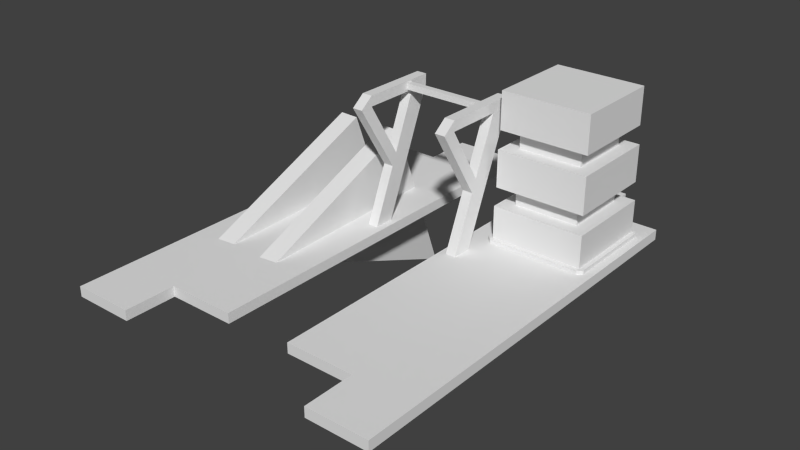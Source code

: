 # Source: JackHammer.blend  (saved by Blender 2.72.0; exported with 4.5.12 LTS)
import bpy
from mathutils import Matrix  # noqa: F401  (used for matrix-valued properties, if any)

bpy.ops.wm.read_factory_settings(use_empty=True)
scene = bpy.context.scene
scene.name = 'Scene'

# ---- collections
col_collection_1 = bpy.data.collections.new('Collection 1'); scene.collection.children.link(col_collection_1)

# ---- materials (node trees are filled in below, after node groups)
mat_material = bpy.data.materials.new('Material')
mat_material.alpha_threshold = 0.0
mat_material.use_transparent_shadow = False
mat_material.roughness = 0.5
mat_material.line_color = (0.0, 0.0, 0.0, 1.0)

# ---- material node trees

# ---- world
world_world = bpy.data.worlds.new('World'); scene.world = world_world
world_world.color = (0.05088, 0.05088, 0.05088)
world_world.use_sun_shadow = False
world_world.sun_shadow_jitter_overblur = 0.0
world_world.cycles.sampling_method = 'MANUAL'
world_world.cycles.sample_map_resolution = 256

# ---- meshes
me_cube_003 = bpy.data.meshes.new('Cube.003')
me_cube_003.from_pydata([(-5.699, 2.975, -0.02411), (-5.699, -4.025, -0.02411), (-9.699, -4.025, -0.02411), (-9.699, 2.975, -0.02411), (-5.699, 2.975, 0.1759), (-5.699, -4.025, 0.1759), (-9.699, -4.025, 0.1759), (-9.699, 2.975, 0.1759), (-7.033, 2.975, -0.02411), (-8.366, 2.975, -0.02411), (-7.033, -4.025, -0.02411), (-8.366, -4.025, -0.02411), (-7.033, 2.975, 0.1759), (-8.366, 2.975, 0.1759), (-7.033, -4.025, 0.1759), (-8.366, -4.025, 0.1759), (-4.499, 2.975, -0.02411), (-4.499, 2.975, 0.1759), (-4.499, -4.025, 0.1759), (-4.499, -4.025, -0.02411), (-10.9, -4.025, -0.02411), (-10.9, -4.025, 0.1759), (-10.9, 2.975, 0.1759), (-10.9, 2.975, -0.02411), (-5.699, -5.025, -0.02411), (-9.699, -5.025, -0.02411), (-5.699, -5.025, 0.1759), (-9.699, -5.025, 0.1759), (-4.499, -5.025, 0.1759), (-4.499, -5.025, -0.02411), (-10.9, -5.025, -0.02411), (-10.9, -5.025, 0.1759), (-5.699, 3.975, -0.0241), (-9.699, 3.975, -0.0241), (-5.699, 3.975, 0.1759), (-9.699, 3.975, 0.1759), (-7.033, 3.975, -0.0241), (-8.366, 3.975, -0.0241), (-7.033, 3.975, 0.1759), (-8.366, 3.975, 0.1759), (-6.899, -0.2249, 0.1759), (-6.899, 0.1751, 0.1759), (-6.699, 0.1751, 0.1759), (-6.699, -0.2249, 0.1759), (-6.899, 0.7751, 2.576), (-6.899, 1.175, 2.576), (-6.699, 1.175, 2.576), (-6.699, 0.7751, 2.576), (-8.699, -0.2249, 0.1759), (-8.699, 0.1751, 0.1759), (-8.499, 0.1751, 0.1759), (-8.499, -0.2249, 0.1759), (-8.699, 0.7751, 2.576), (-8.699, 1.175, 2.576), (-8.499, 1.175, 2.576), (-8.499, 0.7751, 2.576), (-6.899, 0.7751, 2.776), (-6.899, 1.175, 2.776), (-6.699, 1.175, 2.776), (-6.699, 0.7751, 2.776), (-8.699, 0.7751, 2.776), (-8.699, 1.175, 2.776), (-8.499, 1.175, 2.776), (-8.499, 0.7751, 2.776), (-6.899, 0.3251, 1.496), (-6.899, 0.7251, 1.496), (-6.699, 0.7251, 1.496), (-6.699, 0.3251, 1.496), (-6.899, 0.6251, 1.256), (-6.699, 0.6251, 1.256), (-6.699, 0.2251, 1.256), (-6.899, 0.2251, 1.256), (-8.699, 0.3251, 1.496), (-8.699, 0.7251, 1.496), (-8.499, 0.7251, 1.496), (-8.499, 0.3251, 1.496), (-8.699, 0.6251, 1.256), (-8.499, 0.6251, 1.256), (-8.499, 0.2251, 1.256), (-8.699, 0.2251, 1.256), (-6.899, -0.3329, 2.576), (-6.699, -0.3329, 2.576), (-8.699, -0.3329, 2.576), (-8.499, -0.3329, 2.576), (-6.899, -0.3329, 2.776), (-6.699, -0.3329, 2.776), (-8.699, -0.3329, 2.776), (-8.499, -0.3329, 2.776), (-6.881, 0.63, 2.619), (-6.881, 0.75, 2.619), (-6.699, -0.5934, 2.575), (-6.899, -0.5934, 2.575), (-8.521, 0.75, 2.619), (-8.521, 0.63, 2.619), (-8.499, -0.5934, 2.575), (-8.699, -0.5934, 2.575), (-8.521, 0.63, 2.739), (-8.521, 0.75, 2.739), (-6.881, 0.75, 2.739), (-6.881, 0.63, 2.739), (-10.61, 2.411, -1.823), (-10.24, 2.421, -1.837), (-10.4, -2.421, 0.1689), (-10.44, 0.9938, 1.589), (-10.07, 1.004, 1.575), (-10.03, -2.411, 0.1548), (-9.541, 2.411, -1.823), (-9.171, 2.421, -1.837), (-9.332, -2.421, 0.1689), (-9.371, 0.9938, 1.589), (-9.002, 1.004, 1.575), (-8.962, -2.411, 0.1548), (-6.545, 2.491, 0.2547), (-6.545, 0.6907, 0.2547), (-6.635, 0.6907, 0.1647), (-6.635, 2.491, 0.1647), (-6.635, 2.491, 0.2547), (-6.635, 0.6907, 0.2547), (-6.545, 2.581, 0.1647), (-4.745, 2.581, 0.1647), (-4.745, 2.581, 0.2547), (-6.545, 2.581, 0.2547), (-4.655, 2.491, 0.1647), (-4.655, 0.6907, 0.1647), (-4.655, 0.6907, 0.2547), (-4.655, 2.491, 0.2547), (-4.745, 0.6007, 0.1647), (-6.545, 0.6007, 0.1647), (-6.545, 0.6007, 0.2547), (-4.745, 0.6007, 0.2547), (-4.745, 0.6907, 0.2547), (-4.745, 2.491, 0.2547), (-6.545, 2.491, 0.8847), (-6.545, 0.6907, 0.8847), (-4.745, 0.6907, 0.8847), (-4.745, 2.491, 0.8847), (-6.275, 2.221, 0.8847), (-6.275, 0.9607, 0.8847), (-5.015, 0.9607, 0.8847), (-5.015, 2.221, 0.8847), (-6.275, 2.221, 1.245), (-6.275, 0.9607, 1.245), (-5.015, 0.9607, 1.245), (-5.015, 2.221, 1.245), (-6.527, 2.473, 1.245), (-6.527, 0.7087, 1.245), (-4.763, 0.7087, 1.245), (-4.763, 2.473, 1.245), (-6.527, 2.473, 1.965), (-6.527, 0.7087, 1.965), (-4.763, 0.7087, 1.965), (-4.763, 2.473, 1.965), (-6.262, 2.208, 1.965), (-6.262, 0.9733, 1.965), (-5.028, 0.9733, 1.965), (-5.028, 2.208, 1.965), (-6.262, 2.208, 2.325), (-6.262, 0.9733, 2.325), (-5.028, 0.9733, 2.325), (-5.028, 2.208, 2.325), (-6.509, 2.455, 2.325), (-6.509, 0.7263, 2.325), (-4.781, 0.7263, 2.325), (-4.781, 2.455, 2.325), (-6.509, 2.455, 3.045), (-6.509, 0.7263, 3.045), (-4.781, 0.7263, 3.045), (-4.781, 2.455, 3.045)], [], [(9, 11, 2, 3), (13, 7, 6, 15), (11, 15, 6, 2), (8, 12, 38, 36), (0, 1, 10, 8), (10, 14, 12, 8), (4, 12, 14, 5), (1, 5, 14, 10), (13, 9, 37, 39), (11, 9, 13, 15), (16, 17, 18, 19), (4, 17, 16, 0), (5, 18, 17, 4), (6, 21, 31, 27), (0, 16, 19, 1), (20, 21, 22, 23), (20, 2, 25, 30), (7, 22, 21, 6), (3, 23, 22, 7), (2, 20, 23, 3), (24, 29, 28, 26), (27, 31, 30, 25), (21, 20, 30, 31), (1, 19, 29, 24), (18, 5, 26, 28), (19, 18, 28, 29), (2, 6, 27, 25), (5, 1, 24, 26), (39, 37, 33, 35), (34, 32, 36, 38), (12, 4, 34, 38), (0, 8, 36, 32), (7, 13, 39, 35), (3, 7, 35, 33), (4, 0, 32, 34), (9, 3, 33, 37), (71, 68, 41, 40), (68, 69, 42, 41), (69, 70, 43, 42), (70, 71, 40, 43), (55, 54, 62, 63), (79, 76, 49, 48), (76, 77, 50, 49), (77, 78, 51, 50), (78, 79, 48, 51), (56, 44, 80, 84), (59, 58, 57, 56), (63, 62, 61, 60), (54, 53, 61, 62), (53, 52, 60, 61), (47, 59, 85, 81), (47, 46, 58, 59), (46, 45, 57, 58), (45, 44, 56, 57), (71, 64, 65, 68), (70, 69, 66, 67), (79, 72, 73, 76), (75, 83, 94, 78), (44, 45, 65, 64), (45, 46, 66, 65), (46, 47, 67, 66), (47, 44, 64, 67), (68, 65, 66, 69), (79, 78, 94, 95), (52, 53, 73, 72), (53, 54, 74, 73), (54, 55, 75, 74), (55, 52, 72, 75), (78, 77, 74, 75), (76, 73, 74, 77), (82, 83, 87, 86), (80, 81, 85, 84), (55, 63, 87, 83), (60, 52, 82, 86), (63, 60, 86, 87), (59, 56, 84, 85), (52, 55, 83, 82), (44, 47, 81, 80), (72, 79, 95, 82), (91, 90, 85, 84), (71, 70, 90, 91), (90, 81, 85), (64, 71, 91, 80), (67, 81, 90, 70), (80, 81, 67, 64), (82, 83, 75, 72), (91, 84, 80), (95, 94, 87, 86), (94, 83, 87), (95, 86, 82), (97, 98, 89, 92), (99, 96, 93, 88), (93, 92, 89, 88), (99, 98, 97, 96), (102, 103, 100), (103, 104, 101, 100), (106, 108, 109), (109, 110, 107, 106), (108, 106, 107, 111), (105, 104, 103, 102), (100, 101, 105, 102), (111, 110, 109, 108), (101, 104, 105), (107, 110, 111), (112, 116, 117, 113), (117, 116, 115, 114), (112, 121, 116), (131, 120, 121, 112), (121, 120, 119, 118), (113, 117, 128), (130, 124, 125, 131), (125, 124, 123, 122), (130, 129, 124), (113, 128, 129, 130), (129, 128, 127, 126), (131, 112, 132, 135), (123, 124, 129, 126), (117, 114, 127, 128), (115, 116, 121, 118), (119, 120, 125, 122), (131, 125, 120), (135, 132, 136, 139), (130, 131, 135, 134), (113, 130, 134, 133), (112, 113, 133, 132), (134, 135, 139, 138), (133, 134, 138, 137), (132, 133, 137, 136), (139, 136, 140, 143), (138, 139, 143, 142), (137, 138, 142, 141), (136, 137, 141, 140), (143, 140, 144, 147), (142, 143, 147, 146), (141, 142, 146, 145), (140, 141, 145, 144), (147, 144, 148, 151), (146, 147, 151, 150), (145, 146, 150, 149), (144, 145, 149, 148), (151, 148, 152, 155), (150, 151, 155, 154), (149, 150, 154, 153), (148, 149, 153, 152), (155, 152, 156, 159), (154, 155, 159, 158), (153, 154, 158, 157), (152, 153, 157, 156), (159, 156, 160, 163), (158, 159, 163, 162), (157, 158, 162, 161), (156, 157, 161, 160), (163, 160, 164, 167), (162, 163, 167, 166), (161, 162, 166, 165), (160, 161, 165, 164), (165, 166, 167, 164)])
_uv = me_cube_003.uv_layers.new(name='UVMap')
_uv.uv.foreach_set('vector', [0.5025, 0.7004, 0.8008, 0.7004, 0.8008, 0.7572, 0.5025, 0.7572, 0.5025, 0.6918, 0.5025, 0.635, 0.8008, 0.635, 0.8008, 0.6918, 0.8093, 0.6918, 0.8008, 0.6918, 0.8008, 0.635, 0.8093, 0.635, 0.9114, 0.9066, 0.9199, 0.9066, 0.9199, 0.9492, 0.9114, 0.9492, 0.8546, 0.9066, 0.8546, 0.6083, 0.9114, 0.6083, 0.9114, 0.9066, 0.9114, 0.6083, 0.9199, 0.6083, 0.9199, 0.9066, 0.9114, 0.9066, 0.9767, 0.9066, 0.9199, 0.9066, 0.9199, 0.6083, 0.9767, 0.6083, 0.9767, 0.5998, 0.9767, 0.6083, 0.9199, 0.6083, 0.9199, 0.5998, 0.5025, 0.6918, 0.5025, 0.7004, 0.4599, 0.7004, 0.4599, 0.6918, 0.8008, 0.7004, 0.5025, 0.7004, 0.5025, 0.6918, 0.8008, 0.6918, 0.9767, 0.8469, 0.9767, 0.8554, 0.6784, 0.8554, 0.6784, 0.8469, 0.9767, 0.9066, 0.9767, 0.8554, 0.9852, 0.8554, 0.9852, 0.9066, 0.6784, 0.9066, 0.6784, 0.8554, 0.9767, 0.8554, 0.9767, 0.9066, 0.5025, 0.9333, 0.5536, 0.9333, 0.5536, 0.9759, 0.5025, 0.9759, 0.9767, 0.7958, 0.9767, 0.8469, 0.6784, 0.8469, 0.6784, 0.7958, 0.5622, 0.9333, 0.5536, 0.9333, 0.5536, 0.635, 0.5622, 0.635, 0.5622, 0.9333, 0.6133, 0.9333, 0.6133, 0.9759, 0.5622, 0.9759, 0.5025, 0.635, 0.5536, 0.635, 0.5536, 0.9333, 0.5025, 0.9333, 0.5025, 0.6265, 0.5536, 0.6265, 0.5536, 0.635, 0.5025, 0.635, 0.6133, 0.9333, 0.5622, 0.9333, 0.5622, 0.635, 0.6133, 0.635, 0.6273, 0.9066, 0.6273, 0.8554, 0.6358, 0.8554, 0.6358, 0.9066, 0.5025, 0.9759, 0.5536, 0.9759, 0.5536, 0.9844, 0.5025, 0.9844, 0.5536, 0.9333, 0.5622, 0.9333, 0.5622, 0.9759, 0.5536, 0.9759, 0.6784, 0.7958, 0.6784, 0.8469, 0.6358, 0.8469, 0.6358, 0.7958, 0.6784, 0.8554, 0.6784, 0.9066, 0.6358, 0.9066, 0.6358, 0.8554, 0.6784, 0.8469, 0.6784, 0.8554, 0.6358, 0.8554, 0.6358, 0.8469, 0.494, 0.9333, 0.5025, 0.9333, 0.5025, 0.9759, 0.494, 0.9759, 0.6784, 0.9066, 0.6784, 0.9151, 0.6358, 0.9151, 0.6358, 0.9066, 0.4599, 0.6918, 0.4514, 0.6918, 0.4514, 0.635, 0.4599, 0.635, 0.9767, 0.9492, 0.9767, 0.9577, 0.9199, 0.9577, 0.9199, 0.9492, 0.9199, 0.9066, 0.9767, 0.9066, 0.9767, 0.9492, 0.9199, 0.9492, 0.8546, 0.9066, 0.9114, 0.9066, 0.9114, 0.9492, 0.8546, 0.9492, 0.5025, 0.635, 0.5025, 0.6918, 0.4599, 0.6918, 0.4599, 0.635, 0.5025, 0.6265, 0.5025, 0.635, 0.4599, 0.635, 0.4599, 0.6265, 0.9767, 0.9066, 0.9852, 0.9066, 0.9852, 0.9492, 0.9767, 0.9492, 0.5025, 0.7004, 0.5025, 0.7572, 0.4599, 0.7572, 0.4599, 0.7004, 0.8927, 0.2254, 0.8758, 0.2228, 0.9018, 0.1802, 0.9186, 0.1828, 0.8758, 0.2228, 0.8685, 0.2183, 0.8945, 0.1758, 0.9018, 0.1802, 0.8685, 0.2183, 0.8585, 0.2046, 0.8845, 0.162, 0.8945, 0.1758, 0.8585, 0.2046, 0.8512, 0.2001, 0.8772, 0.1575, 0.8845, 0.162, 0.9042, 0.3081, 0.9212, 0.3081, 0.9212, 0.3166, 0.9042, 0.3166, 0.7571, 0.3428, 0.7531, 0.3594, 0.7128, 0.3301, 0.7168, 0.3135, 0.7531, 0.3594, 0.7481, 0.3663, 0.7078, 0.337, 0.7128, 0.3301, 0.7481, 0.3663, 0.7336, 0.3752, 0.6933, 0.3458, 0.7078, 0.337, 0.7621, 0.3359, 0.7571, 0.3428, 0.7168, 0.3135, 0.7218, 0.3066, 0.8759, 0.3987, 0.8759, 0.4072, 0.8287, 0.4072, 0.8287, 0.3987, 0.8759, 0.3901, 0.8929, 0.3901, 0.8929, 0.3987, 0.8759, 0.3987, 0.9042, 0.3166, 0.9212, 0.3166, 0.9212, 0.3251, 0.9042, 0.3251, 0.9298, 0.3166, 0.9298, 0.3251, 0.9212, 0.3251, 0.9212, 0.3166, 0.9212, 0.3336, 0.9042, 0.3336, 0.9042, 0.3251, 0.9212, 0.3251, 0.8759, 0.3816, 0.8759, 0.3901, 0.8287, 0.3901, 0.8287, 0.3816, 0.8759, 0.3816, 0.8929, 0.3816, 0.8929, 0.3901, 0.8759, 0.3901, 0.9014, 0.3901, 0.9014, 0.3987, 0.8929, 0.3987, 0.8929, 0.3901, 0.8929, 0.4072, 0.8759, 0.4072, 0.8759, 0.3987, 0.8929, 0.3987, 0.8927, 0.2254, 0.8869, 0.2348, 0.8701, 0.2322, 0.8758, 0.2228, 0.8585, 0.2046, 0.8685, 0.2183, 0.8628, 0.2278, 0.8528, 0.214, 0.7571, 0.3428, 0.7661, 0.3493, 0.7621, 0.3659, 0.7531, 0.3594, 0.7425, 0.3817, 0.7425, 0.4356, 0.733, 0.4413, 0.7336, 0.3752, 0.861, 0.2774, 0.8441, 0.2748, 0.8701, 0.2322, 0.8869, 0.2348, 0.8441, 0.2748, 0.8369, 0.2704, 0.8628, 0.2278, 0.8701, 0.2322, 0.8369, 0.2704, 0.8268, 0.2566, 0.8528, 0.214, 0.8628, 0.2278, 0.8268, 0.2566, 0.8195, 0.2522, 0.8455, 0.2096, 0.8528, 0.214, 0.8758, 0.2228, 0.8701, 0.2322, 0.8628, 0.2278, 0.8685, 0.2183, 0.76, 0.3752, 0.7685, 0.3751, 0.7691, 0.4412, 0.7605, 0.4413, 0.8064, 0.3787, 0.8024, 0.3952, 0.7621, 0.3659, 0.7661, 0.3493, 0.8024, 0.3952, 0.7974, 0.4021, 0.7571, 0.3728, 0.7621, 0.3659, 0.7974, 0.4021, 0.7829, 0.411, 0.7425, 0.3817, 0.7571, 0.3728, 0.8114, 0.3718, 0.8064, 0.3787, 0.7661, 0.3493, 0.7711, 0.3424, 0.7336, 0.3752, 0.7481, 0.3663, 0.7571, 0.3728, 0.7425, 0.3817, 0.7531, 0.3594, 0.7621, 0.3659, 0.7571, 0.3728, 0.7481, 0.3663, 0.8151, 0.2836, 0.8236, 0.2836, 0.8236, 0.2921, 0.8151, 0.2921, 0.8151, 0.2926, 0.8236, 0.2926, 0.8236, 0.3011, 0.8151, 0.3011, 0.9042, 0.3081, 0.9042, 0.3166, 0.857, 0.3166, 0.857, 0.3081, 0.9042, 0.3251, 0.9042, 0.3336, 0.857, 0.3336, 0.857, 0.3251, 0.9042, 0.3166, 0.9042, 0.3251, 0.857, 0.3251, 0.857, 0.3166, 0.8759, 0.3901, 0.8759, 0.3987, 0.8287, 0.3987, 0.8287, 0.3901, 0.9042, 0.3336, 0.9042, 0.3422, 0.857, 0.3422, 0.857, 0.3336, 0.8759, 0.3731, 0.8759, 0.3816, 0.8287, 0.3816, 0.8287, 0.3731, 0.7511, 0.3817, 0.76, 0.3752, 0.7605, 0.4413, 0.7511, 0.4356, 0.8237, 0.3307, 0.8237, 0.3222, 0.8377, 0.3222, 0.8377, 0.3307, 0.8604, 0.2387, 0.8683, 0.2355, 0.8932, 0.2968, 0.8853, 0.3, 0.8237, 0.3222, 0.8325, 0.3154, 0.8377, 0.3222, 0.8869, 0.2348, 0.8927, 0.2254, 0.9186, 0.2862, 0.9076, 0.2846, 0.879, 0.2381, 0.8998, 0.2878, 0.8932, 0.2968, 0.8683, 0.2355, 0.9076, 0.2846, 0.8998, 0.2878, 0.879, 0.2381, 0.8869, 0.2348, 0.7511, 0.4356, 0.7425, 0.4356, 0.7425, 0.3817, 0.7511, 0.3817, 0.8237, 0.3307, 0.8377, 0.3307, 0.8325, 0.3374, 0.8092, 0.3307, 0.8092, 0.3222, 0.8232, 0.3222, 0.8232, 0.3307, 0.8092, 0.3222, 0.818, 0.3154, 0.8232, 0.3222, 0.8092, 0.3307, 0.8232, 0.3307, 0.818, 0.3374, 0.8355, 0.41, 0.9054, 0.41, 0.9054, 0.4151, 0.8355, 0.4151, 0.9054, 0.4254, 0.8355, 0.4254, 0.8355, 0.4202, 0.9054, 0.4202, 0.8355, 0.4202, 0.8355, 0.4151, 0.9054, 0.4151, 0.9054, 0.4202, 0.9054, 0.4254, 0.9054, 0.4305, 0.8355, 0.4305, 0.8355, 0.4254, 0.3929, 0.1685, 0.5086, 0.1685, 0.5086, 0.2843, 0.1135, 0.1685, 0.1135, 0.1569, 0.2292, 0.1569, 0.2292, 0.1685, 0.01261, 0.00451, 0.1283, 0.1202, 0.01261, 0.1202, 0.4078, 0.1202, 0.4078, 0.1318, 0.292, 0.1318, 0.292, 0.1202, 0.1283, 0.1202, 0.292, 0.1202, 0.292, 0.1318, 0.1283, 0.1318, 0.3929, 0.1569, 0.5086, 0.1569, 0.5086, 0.1685, 0.3929, 0.1685, 0.2292, 0.1685, 0.2292, 0.1569, 0.3929, 0.1569, 0.3929, 0.1685, 0.1283, 0.1318, 0.01261, 0.1318, 0.01261, 0.1202, 0.1283, 0.1202, 0.5086, 0.04121, 0.5086, 0.1569, 0.3929, 0.1569, 0.01261, 0.2476, 0.01261, 0.1318, 0.1283, 0.1318, 0.1062, 0.491, 0.09882, 0.491, 0.09882, 0.343, 0.1062, 0.343, 0.09882, 0.343, 0.09882, 0.491, 0.09142, 0.491, 0.09142, 0.343, 0.1062, 0.491, 0.1062, 0.4984, 0.09882, 0.491, 0.2543, 0.491, 0.2543, 0.4984, 0.1062, 0.4984, 0.1062, 0.491, 0.1062, 0.4984, 0.2543, 0.4984, 0.2543, 0.5058, 0.1062, 0.5058, 0.1062, 0.343, 0.09882, 0.343, 0.1062, 0.3356, 0.2543, 0.343, 0.2617, 0.343, 0.2617, 0.491, 0.2543, 0.491, 0.2617, 0.491, 0.2617, 0.343, 0.2691, 0.343, 0.2691, 0.491, 0.2543, 0.343, 0.2543, 0.3356, 0.2617, 0.343, 0.1062, 0.343, 0.1062, 0.3356, 0.2543, 0.3356, 0.2543, 0.343, 0.2543, 0.3356, 0.1062, 0.3356, 0.1062, 0.3282, 0.2543, 0.3282, 0.3272, 0.6133, 0.3867, 0.6728, 0.3659, 0.6937, 0.3063, 0.6341, 0.2669, 0.3378, 0.2617, 0.343, 0.2543, 0.3356, 0.2595, 0.3304, 0.09882, 0.343, 0.09359, 0.3378, 0.101, 0.3304, 0.1062, 0.3356, 0.09359, 0.4963, 0.09882, 0.491, 0.1062, 0.4984, 0.101, 0.5037, 0.2595, 0.5037, 0.2543, 0.4984, 0.2617, 0.491, 0.2669, 0.4963, 0.2543, 0.491, 0.2617, 0.491, 0.2543, 0.4984, 0.3063, 0.6341, 0.3659, 0.6937, 0.348, 0.6937, 0.3063, 0.652, 0.01686, 0.6728, 0.07643, 0.6133, 0.09728, 0.6341, 0.03771, 0.6937, 0.07643, 0.9831, 0.01686, 0.9236, 0.03771, 0.9027, 0.09728, 0.9623, 0.3867, 0.9236, 0.3272, 0.9831, 0.3063, 0.9623, 0.3659, 0.9027, 0.03771, 0.6937, 0.09728, 0.6341, 0.09728, 0.652, 0.05558, 0.6937, 0.09728, 0.9623, 0.03771, 0.9027, 0.05558, 0.9027, 0.09728, 0.9444, 0.3659, 0.9027, 0.3063, 0.9623, 0.3063, 0.9444, 0.348, 0.9027, 0.3063, 0.652, 0.348, 0.6937, 0.3361, 0.7056, 0.2944, 0.6639, 0.05558, 0.6937, 0.09728, 0.652, 0.1092, 0.6639, 0.0675, 0.7056, 0.09728, 0.9444, 0.05558, 0.9027, 0.0675, 0.8908, 0.1092, 0.9325, 0.348, 0.9027, 0.3063, 0.9444, 0.2944, 0.9325, 0.3361, 0.8908, 0.2944, 0.6639, 0.3361, 0.7056, 0.3361, 0.7223, 0.2777, 0.6639, 0.0675, 0.7056, 0.1092, 0.6639, 0.1259, 0.6639, 0.0675, 0.7223, 0.1092, 0.9325, 0.0675, 0.8908, 0.0675, 0.8741, 0.1259, 0.9325, 0.3361, 0.8908, 0.2944, 0.9325, 0.2777, 0.9325, 0.3361, 0.8741, 0.2777, 0.6639, 0.3361, 0.7223, 0.3123, 0.7461, 0.2539, 0.6877, 0.0675, 0.7223, 0.1259, 0.6639, 0.1497, 0.6877, 0.09133, 0.7461, 0.1259, 0.9325, 0.0675, 0.8741, 0.09133, 0.8503, 0.1497, 0.9087, 0.3361, 0.8741, 0.2777, 0.9325, 0.2539, 0.9087, 0.3123, 0.8503, 0.2539, 0.6877, 0.3123, 0.7461, 0.2948, 0.7461, 0.2539, 0.7052, 0.09133, 0.7461, 0.1497, 0.6877, 0.1497, 0.7052, 0.1088, 0.7461, 0.1497, 0.9087, 0.09133, 0.8503, 0.1088, 0.8503, 0.1497, 0.8912, 0.3123, 0.8503, 0.2539, 0.9087, 0.2539, 0.8912, 0.2948, 0.8503, 0.2539, 0.7052, 0.2948, 0.7461, 0.2828, 0.758, 0.242, 0.7172, 0.1088, 0.7461, 0.1497, 0.7052, 0.1616, 0.7172, 0.1208, 0.758, 0.1497, 0.8912, 0.1088, 0.8503, 0.1208, 0.8384, 0.1616, 0.8792, 0.2948, 0.8503, 0.2539, 0.8912, 0.242, 0.8792, 0.2828, 0.8384, 0.242, 0.7172, 0.2828, 0.758, 0.2828, 0.7744, 0.2256, 0.7172, 0.1208, 0.758, 0.1616, 0.7172, 0.178, 0.7172, 0.1208, 0.7744, 0.1616, 0.8792, 0.1208, 0.8384, 0.1208, 0.822, 0.178, 0.8792, 0.2828, 0.8384, 0.242, 0.8792, 0.2256, 0.8792, 0.2828, 0.822, 0.2256, 0.7172, 0.2828, 0.7744, 0.259, 0.7982, 0.2018, 0.741, 0.1208, 0.7744, 0.178, 0.7172, 0.2018, 0.741, 0.1446, 0.7982, 0.178, 0.8792, 0.1208, 0.822, 0.1446, 0.7982, 0.2018, 0.8554, 0.2828, 0.822, 0.2256, 0.8792, 0.2018, 0.8554, 0.259, 0.7982, 0.2018, 0.8554, 0.1446, 0.7982, 0.2018, 0.741, 0.259, 0.7982])
me_cube_003.materials.append(mat_material)
me_cube_003.use_remesh_preserve_volume = False
me_cube_003.use_remesh_preserve_attributes = False
me_cube_003.use_mirror_vertex_groups = False
me_cube_003.update()

# ---- objects
ob_cube_001 = bpy.data.objects.new('Cube.001', me_cube_003)

# ---- transforms, parenting, visibility, modifiers, constraints
ob_cube_001.location = (7.699, 0.0, 0.0)
ob_cube_001.lineart.crease_threshold = 0.0

# ---- collection membership
col_collection_1.objects.link(ob_cube_001)

# ---- scene / render settings (as saved in the file)
scene.frame_start = 1; scene.frame_end = 250; scene.frame_set(1)
scene.render.engine = 'BLENDER_EEVEE_NEXT'
scene.render.resolution_percentage = 50
scene.render.dither_intensity = 0.0
scene.cycles.use_denoising = False
scene.cycles.samples = 10
scene.cycles.sampling_pattern = 'TABULATED_SOBOL'
scene.cycles.light_sampling_threshold = 0.0
scene.cycles.use_adaptive_sampling = False
scene.cycles.use_light_tree = False
scene.cycles.blur_glossy = 0.0
scene.cycles.pixel_filter_type = 'GAUSSIAN'
scene.cycles.sample_clamp_indirect = 0.0
scene.view_settings.view_transform = 'Standard'
bpy.context.view_layer.update()

# ---- added for rendering (the .blend has no active camera and no usable light): camera, sun
cam_auto = bpy.data.cameras.new('AutoCamera')
cam_auto.lens = 50.0
cam_auto.sensor_width = 36.0
cam_auto.clip_end = 1000.0
ob_auto_camera = bpy.data.objects.new('AutoCamera', cam_auto)
scene.collection.objects.link(ob_auto_camera)
ob_auto_camera.location = (11.1717, -13.9309, 9.54101)
ob_auto_camera.rotation_euler = (1.09748, -7.21219e-08, 0.694738)
scene.camera = ob_auto_camera
light_auto_sun = bpy.data.lights.new('AutoSun', 'SUN')
light_auto_sun.energy = 3.0
light_auto_sun.angle = 0.0523599
ob_auto_sun = bpy.data.objects.new('AutoSun', light_auto_sun)
scene.collection.objects.link(ob_auto_sun)
ob_auto_sun.rotation_euler = (0.872665, 0.174533, 0.523599)
bpy.context.view_layer.update()
